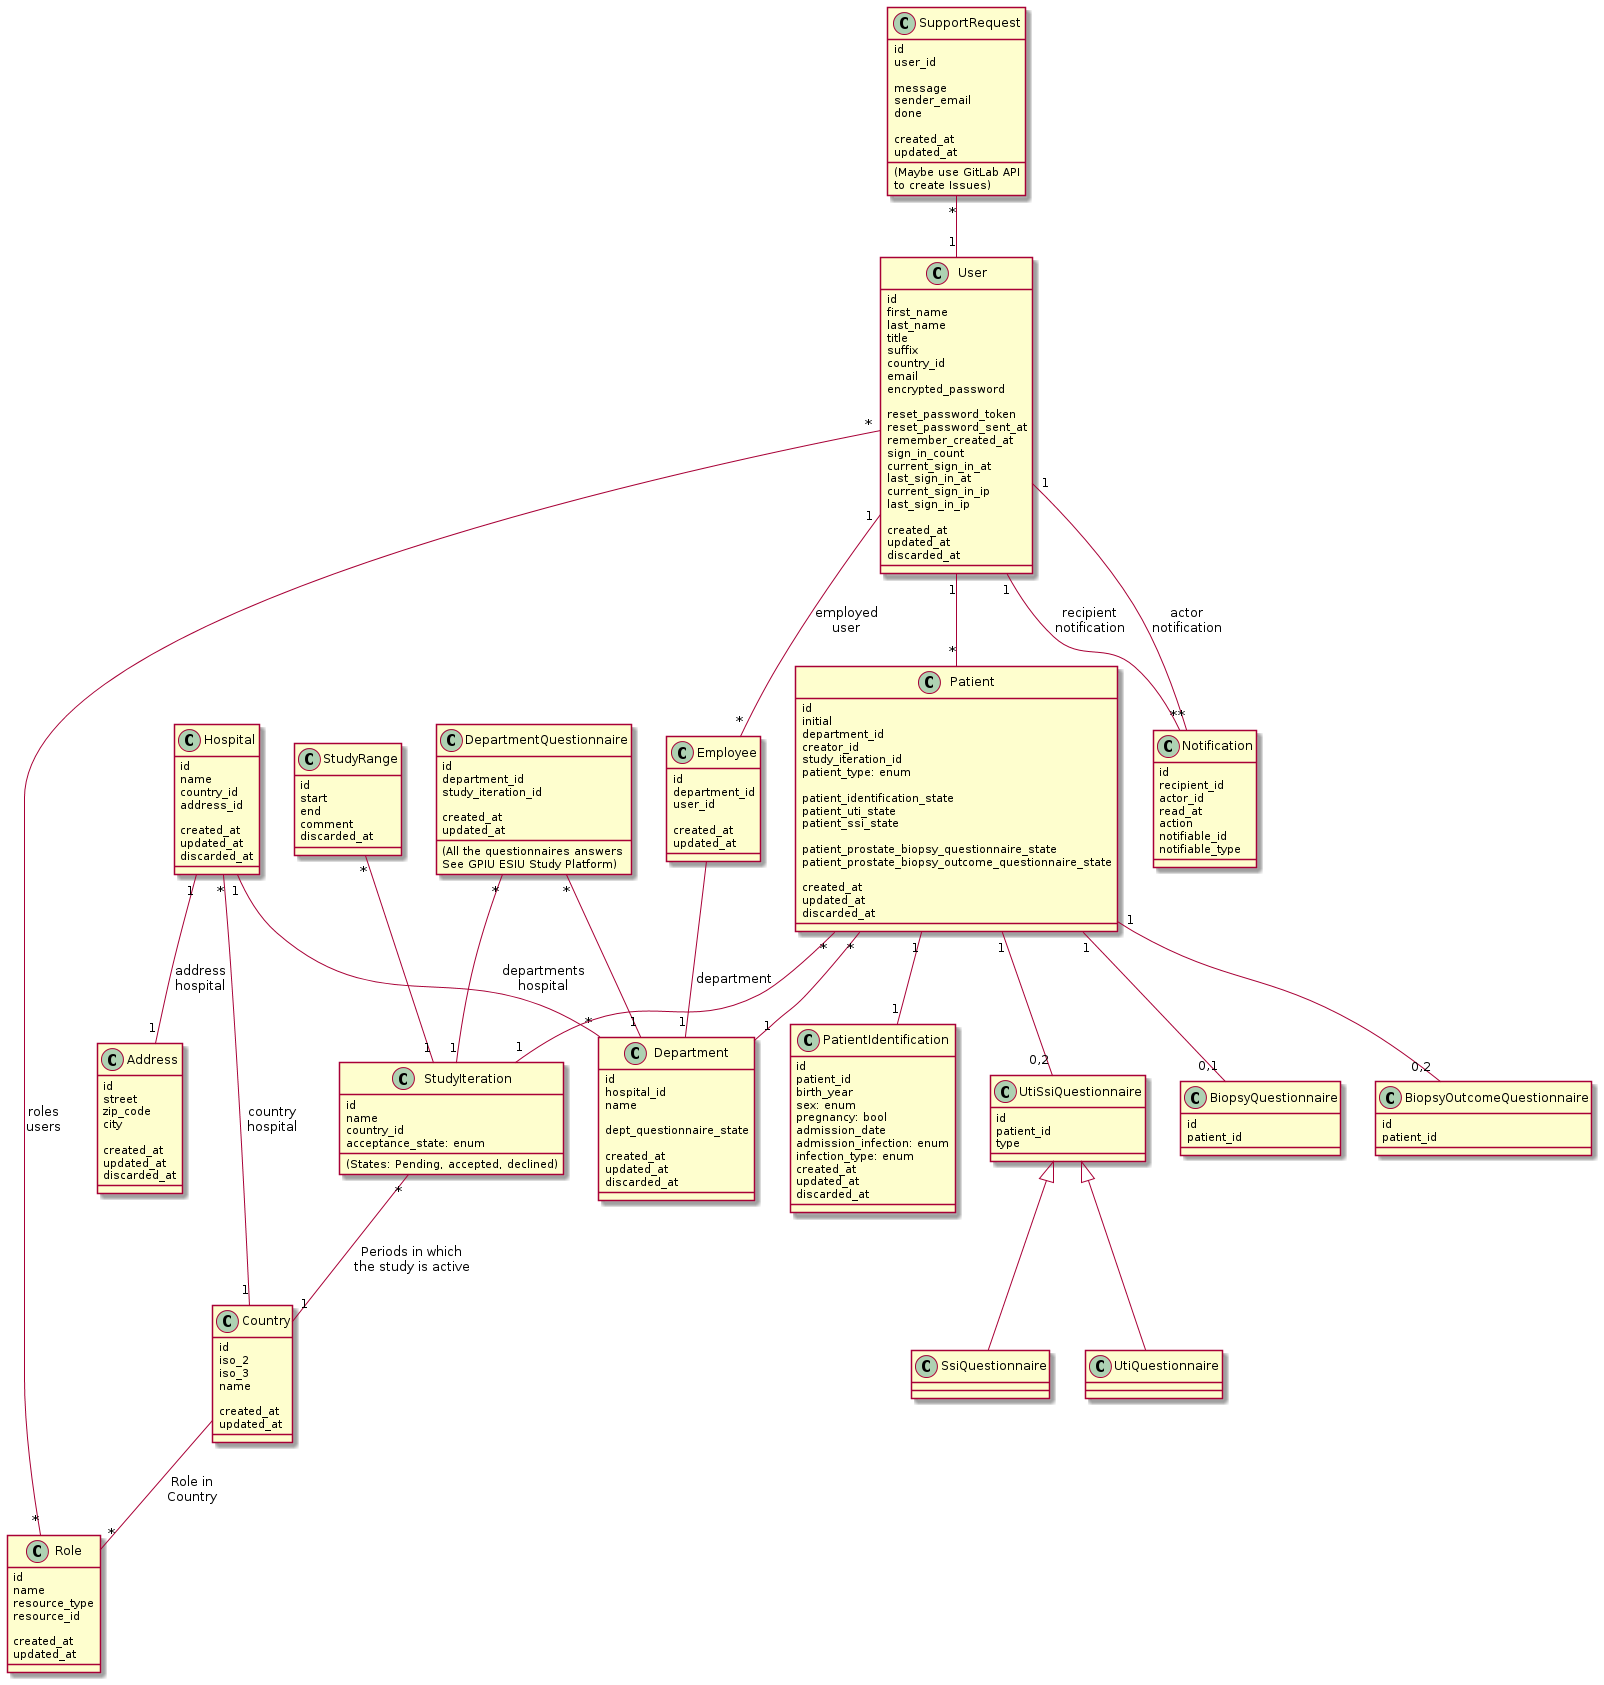

The diagram above was rendered by PlantUML. Its source (embedded in the PNG):
@startuml

skinparam componentStyle uml2
'skinparam monochrome true
'skinparam linetype ortho

class User  {
    id
    first_name
    last_name
    title
    suffix
    country_id
    email
    encrypted_password

    reset_password_token
    reset_password_sent_at
    remember_created_at
    sign_in_count
    current_sign_in_at
    last_sign_in_at
    current_sign_in_ip
    last_sign_in_ip

    created_at
    updated_at
    discarded_at
}

class Hospital  {
    id
    name
    country_id
    address_id

    created_at
    updated_at
    discarded_at
}

class Country  {
    id
    iso_2
    iso_3
    name

    created_at
    updated_at
}

class Address  {
    id
    street
    zip_code
    city

    created_at
    updated_at
    discarded_at
}

class Role  {
    id
    name
    resource_type
    resource_id

    created_at
    updated_at
}

class Employee  {
    id
    department_id
    user_id

    created_at
    updated_at
}

class Department  {
    id
    hospital_id
    name

    dept_questionnaire_state

    created_at
    updated_at
    discarded_at
}

class StudyRange {
    id
    start
    end
    comment
    discarded_at
}

class StudyIteration {
    id
    name
    country_id
    acceptance_state: enum
    (States: Pending, accepted, declined)
}

class Patient {
    id
    initial
    department_id
    creator_id
    study_iteration_id
    patient_type: enum

    patient_identification_state
    patient_uti_state
    patient_ssi_state

    patient_prostate_biopsy_questionnaire_state
    patient_prostate_biopsy_outcome_questionnaire_state

    created_at
    updated_at
    discarded_at
}

class PatientIdentification {
    id
    patient_id
    birth_year
    sex: enum
    pregnancy: bool
    admission_date
    admission_infection: enum
    infection_type: enum
    created_at
    updated_at
    discarded_at
}

class SupportRequest {
    id
    user_id

    message
    sender_email
    done

    created_at
    updated_at

    (Maybe use GitLab API
    to create Issues)
}

class Notification {
    id
    recipient_id
    actor_id
    read_at
    action
    notifiable_id
    notifiable_type
}

class DepartmentQuestionnaire {
    id
    department_id
    study_iteration_id

    created_at
    updated_at

    (All the questionnaires answers
    See GPIU ESIU Study Platform)
}

class UtiSsiQuestionnaire {
    id
    patient_id
    type
}

class UtiQuestionnaire {
}

class SsiQuestionnaire {
}

class BiopsyQuestionnaire {
    id
    patient_id
}

class BiopsyOutcomeQuestionnaire {
    id
    patient_id
}

User "*" -- "*" Role : "roles\nusers"
User "1" -- "*" Employee : "employed\nuser"
User "1" -- "*" Patient

Hospital "1" -- "1" Address : "address\nhospital"
Hospital "*" -- "1" Country : "country\nhospital"
Hospital "1" -- "*" Department : "departments\nhospital"

Country -- "*" Role : "Role in\nCountry"

Employee -- "1" Department : "department"

StudyIteration "*" -- "1" Country : Periods in which\nthe study is active
StudyRange "*" -- "1" StudyIteration

Patient "*" -- "1" Department
Patient "*" -- "1" StudyIteration
Patient "1" -- "1" PatientIdentification
Patient "1" -- "0,2" UtiSsiQuestionnaire
Patient "1" -- "0,1" BiopsyQuestionnaire
Patient "1" -- "0,2" BiopsyOutcomeQuestionnaire

UtiSsiQuestionnaire <|-- UtiQuestionnaire
UtiSsiQuestionnaire <|-- SsiQuestionnaire

SupportRequest "*" -- "1" User

DepartmentQuestionnaire "*" -- "1" StudyIteration
DepartmentQuestionnaire "*" -- "1" Department

User "1" -- "*" Notification : "actor\nnotification"
User "1" -- "*" Notification : "recipient\nnotification"
@enduml